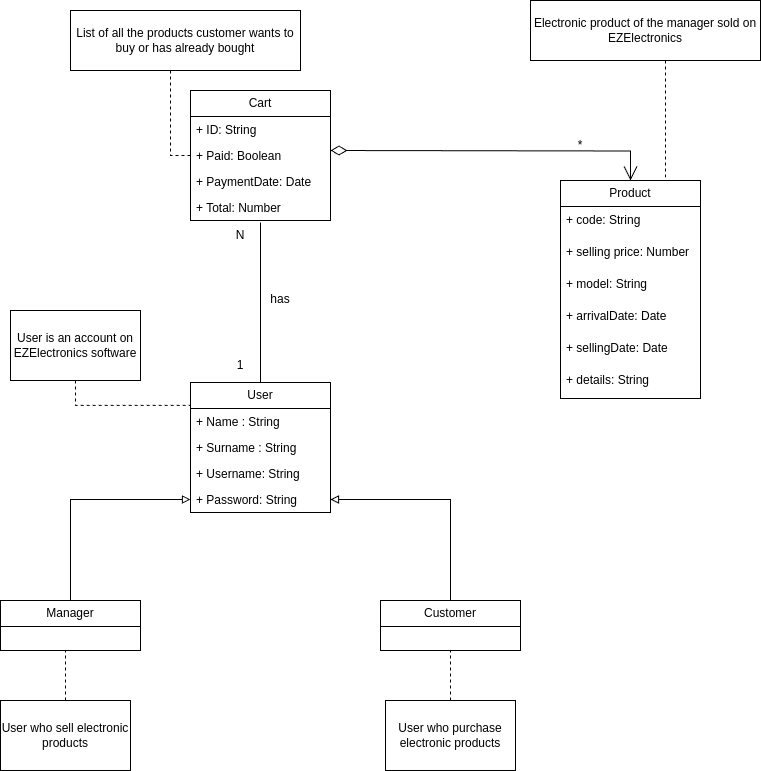

The diagram above was exported from draw.io. Its source (the exported page's mxGraphModel, read from the mxfile embedded in the PNG):
<mxGraphModel dx="1750" dy="955" grid="1" gridSize="10" guides="1" tooltips="1" connect="1" arrows="1" fold="1" page="1" pageScale="1" pageWidth="827" pageHeight="1169" math="0" shadow="0">
  <root>
    <mxCell id="0" />
    <mxCell id="1" parent="0" />
    <mxCell id="Fgm7SbsFWwYeiWlrdY3H-2" value="Product" style="swimlane;fontStyle=0;childLayout=stackLayout;horizontal=1;startSize=26;fillColor=none;horizontalStack=0;resizeParent=1;resizeParentMax=0;resizeLast=0;collapsible=1;marginBottom=0;whiteSpace=wrap;html=1;" parent="1" vertex="1">
      <mxGeometry x="580" y="210" width="140" height="218" as="geometry" />
    </mxCell>
    <mxCell id="1mV3b1PT-5ZwNuZnk3cp-3" value="+ code: String" style="text;strokeColor=none;fillColor=none;align=left;verticalAlign=top;spacingLeft=4;spacingRight=4;overflow=hidden;rotatable=0;points=[[0,0.5],[1,0.5]];portConstraint=eastwest;whiteSpace=wrap;html=1;" parent="Fgm7SbsFWwYeiWlrdY3H-2" vertex="1">
      <mxGeometry y="26" width="140" height="32" as="geometry" />
    </mxCell>
    <mxCell id="aXQ3M48hjHA2iVZ8N0YW-2" value="+ selling price: Number" style="text;strokeColor=none;fillColor=none;align=left;verticalAlign=top;spacingLeft=4;spacingRight=4;overflow=hidden;rotatable=0;points=[[0,0.5],[1,0.5]];portConstraint=eastwest;whiteSpace=wrap;html=1;" vertex="1" parent="Fgm7SbsFWwYeiWlrdY3H-2">
      <mxGeometry y="58" width="140" height="32" as="geometry" />
    </mxCell>
    <mxCell id="Fgm7SbsFWwYeiWlrdY3H-5" value="+ model: String" style="text;strokeColor=none;fillColor=none;align=left;verticalAlign=top;spacingLeft=4;spacingRight=4;overflow=hidden;rotatable=0;points=[[0,0.5],[1,0.5]];portConstraint=eastwest;whiteSpace=wrap;html=1;" parent="Fgm7SbsFWwYeiWlrdY3H-2" vertex="1">
      <mxGeometry y="90" width="140" height="32" as="geometry" />
    </mxCell>
    <mxCell id="1mV3b1PT-5ZwNuZnk3cp-2" value="+&amp;nbsp;arrivalDate: Date" style="text;strokeColor=none;fillColor=none;align=left;verticalAlign=top;spacingLeft=4;spacingRight=4;overflow=hidden;rotatable=0;points=[[0,0.5],[1,0.5]];portConstraint=eastwest;whiteSpace=wrap;html=1;" parent="Fgm7SbsFWwYeiWlrdY3H-2" vertex="1">
      <mxGeometry y="122" width="140" height="32" as="geometry" />
    </mxCell>
    <mxCell id="1mV3b1PT-5ZwNuZnk3cp-1" value="+&amp;nbsp;sellingDate: Date" style="text;strokeColor=none;fillColor=none;align=left;verticalAlign=top;spacingLeft=4;spacingRight=4;overflow=hidden;rotatable=0;points=[[0,0.5],[1,0.5]];portConstraint=eastwest;whiteSpace=wrap;html=1;" parent="Fgm7SbsFWwYeiWlrdY3H-2" vertex="1">
      <mxGeometry y="154" width="140" height="32" as="geometry" />
    </mxCell>
    <mxCell id="Fgm7SbsFWwYeiWlrdY3H-29" value="+&amp;nbsp;details: String" style="text;strokeColor=none;fillColor=none;align=left;verticalAlign=top;spacingLeft=4;spacingRight=4;overflow=hidden;rotatable=0;points=[[0,0.5],[1,0.5]];portConstraint=eastwest;whiteSpace=wrap;html=1;" parent="Fgm7SbsFWwYeiWlrdY3H-2" vertex="1">
      <mxGeometry y="186" width="140" height="32" as="geometry" />
    </mxCell>
    <mxCell id="Fgm7SbsFWwYeiWlrdY3H-6" value="Cart" style="swimlane;fontStyle=0;childLayout=stackLayout;horizontal=1;startSize=26;fillColor=none;horizontalStack=0;resizeParent=1;resizeParentMax=0;resizeLast=0;collapsible=1;marginBottom=0;whiteSpace=wrap;html=1;" parent="1" vertex="1">
      <mxGeometry x="210" y="120" width="140" height="130" as="geometry" />
    </mxCell>
    <mxCell id="Fgm7SbsFWwYeiWlrdY3H-7" value="+ ID: String" style="text;strokeColor=none;fillColor=none;align=left;verticalAlign=top;spacingLeft=4;spacingRight=4;overflow=hidden;rotatable=0;points=[[0,0.5],[1,0.5]];portConstraint=eastwest;whiteSpace=wrap;html=1;" parent="Fgm7SbsFWwYeiWlrdY3H-6" vertex="1">
      <mxGeometry y="26" width="140" height="26" as="geometry" />
    </mxCell>
    <mxCell id="Fgm7SbsFWwYeiWlrdY3H-8" value="+ Paid: Boolean" style="text;strokeColor=none;fillColor=none;align=left;verticalAlign=top;spacingLeft=4;spacingRight=4;overflow=hidden;rotatable=0;points=[[0,0.5],[1,0.5]];portConstraint=eastwest;whiteSpace=wrap;html=1;" parent="Fgm7SbsFWwYeiWlrdY3H-6" vertex="1">
      <mxGeometry y="52" width="140" height="26" as="geometry" />
    </mxCell>
    <mxCell id="Fgm7SbsFWwYeiWlrdY3H-9" value="+ PaymentDate: Date" style="text;strokeColor=none;fillColor=none;align=left;verticalAlign=top;spacingLeft=4;spacingRight=4;overflow=hidden;rotatable=0;points=[[0,0.5],[1,0.5]];portConstraint=eastwest;whiteSpace=wrap;html=1;" parent="Fgm7SbsFWwYeiWlrdY3H-6" vertex="1">
      <mxGeometry y="78" width="140" height="26" as="geometry" />
    </mxCell>
    <mxCell id="Fgm7SbsFWwYeiWlrdY3H-16" value="+ Total: Number" style="text;strokeColor=none;fillColor=none;align=left;verticalAlign=top;spacingLeft=4;spacingRight=4;overflow=hidden;rotatable=0;points=[[0,0.5],[1,0.5]];portConstraint=eastwest;whiteSpace=wrap;html=1;" parent="Fgm7SbsFWwYeiWlrdY3H-6" vertex="1">
      <mxGeometry y="104" width="140" height="26" as="geometry" />
    </mxCell>
    <mxCell id="Fgm7SbsFWwYeiWlrdY3H-10" value="User" style="swimlane;fontStyle=0;childLayout=stackLayout;horizontal=1;startSize=26;fillColor=none;horizontalStack=0;resizeParent=1;resizeParentMax=0;resizeLast=0;collapsible=1;marginBottom=0;whiteSpace=wrap;html=1;" parent="1" vertex="1">
      <mxGeometry x="210" y="412" width="140" height="130" as="geometry" />
    </mxCell>
    <mxCell id="Fgm7SbsFWwYeiWlrdY3H-11" value="+ Name : String" style="text;strokeColor=none;fillColor=none;align=left;verticalAlign=top;spacingLeft=4;spacingRight=4;overflow=hidden;rotatable=0;points=[[0,0.5],[1,0.5]];portConstraint=eastwest;whiteSpace=wrap;html=1;" parent="Fgm7SbsFWwYeiWlrdY3H-10" vertex="1">
      <mxGeometry y="26" width="140" height="26" as="geometry" />
    </mxCell>
    <mxCell id="aXQ3M48hjHA2iVZ8N0YW-6" value="+ Surname : String" style="text;strokeColor=none;fillColor=none;align=left;verticalAlign=top;spacingLeft=4;spacingRight=4;overflow=hidden;rotatable=0;points=[[0,0.5],[1,0.5]];portConstraint=eastwest;whiteSpace=wrap;html=1;" vertex="1" parent="Fgm7SbsFWwYeiWlrdY3H-10">
      <mxGeometry y="52" width="140" height="26" as="geometry" />
    </mxCell>
    <mxCell id="Fgm7SbsFWwYeiWlrdY3H-12" value="+ Username: String" style="text;strokeColor=none;fillColor=none;align=left;verticalAlign=top;spacingLeft=4;spacingRight=4;overflow=hidden;rotatable=0;points=[[0,0.5],[1,0.5]];portConstraint=eastwest;whiteSpace=wrap;html=1;" parent="Fgm7SbsFWwYeiWlrdY3H-10" vertex="1">
      <mxGeometry y="78" width="140" height="26" as="geometry" />
    </mxCell>
    <mxCell id="Fgm7SbsFWwYeiWlrdY3H-17" value="+ Password: String" style="text;strokeColor=none;fillColor=none;align=left;verticalAlign=top;spacingLeft=4;spacingRight=4;overflow=hidden;rotatable=0;points=[[0,0.5],[1,0.5]];portConstraint=eastwest;whiteSpace=wrap;html=1;" parent="Fgm7SbsFWwYeiWlrdY3H-10" vertex="1">
      <mxGeometry y="104" width="140" height="26" as="geometry" />
    </mxCell>
    <mxCell id="Fgm7SbsFWwYeiWlrdY3H-15" style="edgeStyle=orthogonalEdgeStyle;rounded=0;orthogonalLoop=1;jettySize=auto;html=1;entryX=0;entryY=0.5;entryDx=0;entryDy=0;dashed=1;endArrow=none;endFill=0;" parent="1" source="Fgm7SbsFWwYeiWlrdY3H-14" target="Fgm7SbsFWwYeiWlrdY3H-8" edge="1">
      <mxGeometry relative="1" as="geometry">
        <Array as="points">
          <mxPoint x="190" y="185" />
        </Array>
      </mxGeometry>
    </mxCell>
    <mxCell id="Fgm7SbsFWwYeiWlrdY3H-14" value="List of all the products customer wants to buy or has already bought" style="rounded=0;whiteSpace=wrap;html=1;" parent="1" vertex="1">
      <mxGeometry x="90" y="40" width="230" height="60" as="geometry" />
    </mxCell>
    <mxCell id="-TxtLe2P4rabaBhakLnH-5" value="User is an account on EZElectronics software" style="rounded=0;whiteSpace=wrap;html=1;" parent="1" vertex="1">
      <mxGeometry x="30" y="340" width="130" height="70" as="geometry" />
    </mxCell>
    <mxCell id="Fgm7SbsFWwYeiWlrdY3H-34" value="" style="endArrow=open;html=1;endSize=12;startArrow=diamondThin;startSize=14;startFill=0;edgeStyle=orthogonalEdgeStyle;align=left;verticalAlign=bottom;rounded=0;entryX=0.5;entryY=0;entryDx=0;entryDy=0;" parent="1" target="Fgm7SbsFWwYeiWlrdY3H-2" edge="1">
      <mxGeometry x="-1" y="3" relative="1" as="geometry">
        <mxPoint x="350" y="180" as="sourcePoint" />
        <mxPoint x="510" y="180" as="targetPoint" />
      </mxGeometry>
    </mxCell>
    <mxCell id="Fgm7SbsFWwYeiWlrdY3H-36" value="*" style="text;html=1;align=center;verticalAlign=middle;whiteSpace=wrap;rounded=0;" parent="1" vertex="1">
      <mxGeometry x="570" y="160" width="60" height="30" as="geometry" />
    </mxCell>
    <mxCell id="Fgm7SbsFWwYeiWlrdY3H-37" value="1" style="text;html=1;align=center;verticalAlign=middle;whiteSpace=wrap;rounded=0;" parent="1" vertex="1">
      <mxGeometry x="230" y="380" width="60" height="30" as="geometry" />
    </mxCell>
    <mxCell id="Fgm7SbsFWwYeiWlrdY3H-38" value="N" style="text;html=1;align=center;verticalAlign=middle;whiteSpace=wrap;rounded=0;" parent="1" vertex="1">
      <mxGeometry x="230" y="250" width="60" height="30" as="geometry" />
    </mxCell>
    <mxCell id="Fgm7SbsFWwYeiWlrdY3H-39" style="edgeStyle=orthogonalEdgeStyle;rounded=0;orthogonalLoop=1;jettySize=auto;html=1;startArrow=none;startFill=0;endArrow=none;endFill=0;exitX=0.75;exitY=0;exitDx=0;exitDy=0;" parent="1" source="Fgm7SbsFWwYeiWlrdY3H-10" edge="1">
      <mxGeometry relative="1" as="geometry">
        <mxPoint x="280" y="252" as="targetPoint" />
        <mxPoint x="280" y="302" as="sourcePoint" />
        <Array as="points">
          <mxPoint x="280" y="412" />
        </Array>
      </mxGeometry>
    </mxCell>
    <mxCell id="Fgm7SbsFWwYeiWlrdY3H-44" value="has" style="text;html=1;align=center;verticalAlign=middle;whiteSpace=wrap;rounded=0;" parent="1" vertex="1">
      <mxGeometry x="270" y="314" width="60" height="30" as="geometry" />
    </mxCell>
    <mxCell id="Fgm7SbsFWwYeiWlrdY3H-45" style="edgeStyle=orthogonalEdgeStyle;rounded=0;orthogonalLoop=1;jettySize=auto;html=1;entryX=0.75;entryY=0;entryDx=0;entryDy=0;dashed=1;endArrow=none;endFill=0;" parent="1" target="Fgm7SbsFWwYeiWlrdY3H-2" edge="1">
      <mxGeometry relative="1" as="geometry">
        <mxPoint x="685" y="90" as="sourcePoint" />
        <mxPoint x="725" y="175" as="targetPoint" />
        <Array as="points">
          <mxPoint x="685" y="90" />
        </Array>
      </mxGeometry>
    </mxCell>
    <mxCell id="aXQ3M48hjHA2iVZ8N0YW-1" value="Electronic product of the manager sold on EZElectronics" style="rounded=0;whiteSpace=wrap;html=1;" vertex="1" parent="1">
      <mxGeometry x="550" y="30" width="230" height="60" as="geometry" />
    </mxCell>
    <mxCell id="aXQ3M48hjHA2iVZ8N0YW-16" style="edgeStyle=orthogonalEdgeStyle;rounded=0;orthogonalLoop=1;jettySize=auto;html=1;entryX=0;entryY=0.5;entryDx=0;entryDy=0;endArrow=block;endFill=0;" edge="1" parent="1" source="aXQ3M48hjHA2iVZ8N0YW-5" target="Fgm7SbsFWwYeiWlrdY3H-17">
      <mxGeometry relative="1" as="geometry" />
    </mxCell>
    <mxCell id="aXQ3M48hjHA2iVZ8N0YW-5" value="Manager" style="swimlane;fontStyle=0;childLayout=stackLayout;horizontal=1;startSize=26;fillColor=none;horizontalStack=0;resizeParent=1;resizeParentMax=0;resizeLast=0;collapsible=1;marginBottom=0;whiteSpace=wrap;html=1;" vertex="1" parent="1">
      <mxGeometry x="20" y="630" width="140" height="50" as="geometry" />
    </mxCell>
    <mxCell id="aXQ3M48hjHA2iVZ8N0YW-17" style="edgeStyle=orthogonalEdgeStyle;rounded=0;orthogonalLoop=1;jettySize=auto;html=1;entryX=1;entryY=0.5;entryDx=0;entryDy=0;endArrow=block;endFill=0;" edge="1" parent="1" source="aXQ3M48hjHA2iVZ8N0YW-10" target="Fgm7SbsFWwYeiWlrdY3H-17">
      <mxGeometry relative="1" as="geometry" />
    </mxCell>
    <mxCell id="aXQ3M48hjHA2iVZ8N0YW-10" value="Customer" style="swimlane;fontStyle=0;childLayout=stackLayout;horizontal=1;startSize=26;fillColor=none;horizontalStack=0;resizeParent=1;resizeParentMax=0;resizeLast=0;collapsible=1;marginBottom=0;whiteSpace=wrap;html=1;" vertex="1" parent="1">
      <mxGeometry x="400" y="630" width="140" height="50" as="geometry" />
    </mxCell>
    <mxCell id="aXQ3M48hjHA2iVZ8N0YW-19" style="edgeStyle=orthogonalEdgeStyle;rounded=0;orthogonalLoop=1;jettySize=auto;html=1;dashed=1;endArrow=none;endFill=0;" edge="1" parent="1" source="aXQ3M48hjHA2iVZ8N0YW-18">
      <mxGeometry relative="1" as="geometry">
        <mxPoint x="85" y="680" as="targetPoint" />
      </mxGeometry>
    </mxCell>
    <mxCell id="aXQ3M48hjHA2iVZ8N0YW-18" value="User who sell electronic products" style="rounded=0;whiteSpace=wrap;html=1;" vertex="1" parent="1">
      <mxGeometry x="20" y="730" width="130" height="70" as="geometry" />
    </mxCell>
    <mxCell id="aXQ3M48hjHA2iVZ8N0YW-20" style="edgeStyle=orthogonalEdgeStyle;rounded=0;orthogonalLoop=1;jettySize=auto;html=1;dashed=1;endArrow=none;endFill=0;" edge="1" parent="1" source="aXQ3M48hjHA2iVZ8N0YW-21">
      <mxGeometry relative="1" as="geometry">
        <mxPoint x="470" y="680" as="targetPoint" />
      </mxGeometry>
    </mxCell>
    <mxCell id="aXQ3M48hjHA2iVZ8N0YW-21" value="User who purchase electronic products" style="rounded=0;whiteSpace=wrap;html=1;" vertex="1" parent="1">
      <mxGeometry x="405" y="730" width="130" height="70" as="geometry" />
    </mxCell>
    <mxCell id="aXQ3M48hjHA2iVZ8N0YW-22" style="edgeStyle=orthogonalEdgeStyle;rounded=0;orthogonalLoop=1;jettySize=auto;html=1;entryX=0;entryY=-0.118;entryDx=0;entryDy=0;entryPerimeter=0;endArrow=none;endFill=0;dashed=1;" edge="1" parent="1" source="-TxtLe2P4rabaBhakLnH-5" target="Fgm7SbsFWwYeiWlrdY3H-11">
      <mxGeometry relative="1" as="geometry" />
    </mxCell>
  </root>
</mxGraphModel>